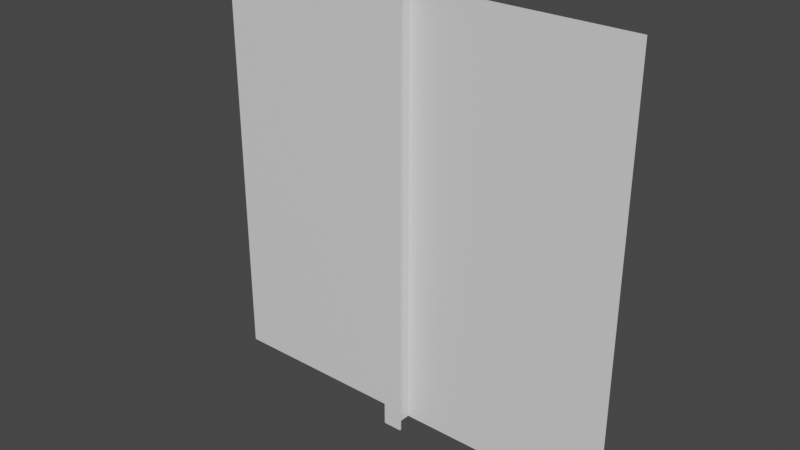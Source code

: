 # Source: modesl.blend  (saved by Blender 2.81.16; exported with 4.5.12 LTS)
import bpy
from mathutils import Matrix  # noqa: F401  (used for matrix-valued properties, if any)

bpy.ops.wm.read_factory_settings(use_empty=True)
scene = bpy.context.scene
scene.name = 'Scene'

# ---- collections
col_walls = bpy.data.collections.new('Walls'); scene.collection.children.link(col_walls)

# ---- materials (node trees are filled in below, after node groups)
mat_material = bpy.data.materials.new('Material')
mat_material.alpha_threshold = 0.0
mat_material.use_transparent_shadow = False
mat_material.line_color = (0.0, 0.0, 0.0, 1.0)

# ---- material node trees
mat_material.use_nodes = True; mat_material.node_tree.nodes.clear()
_N = mat_material.node_tree.nodes; _L = mat_material.node_tree.links
n0 = _N.new('ShaderNodeOutputMaterial'); n0.name = 'Material Output'; n0.location = (300, 300)
n1 = _N.new('ShaderNodeBsdfPrincipled'); n1.name = 'Principled BSDF'; n1.location = (10, 300)
n1.distribution = 'GGX'
n1.subsurface_method = 'BURLEY'
n1.inputs[2].default_value = 0.4
n1.inputs[3].default_value = 1.45
n1.inputs[27].default_value = (0.0, 0.0, 0.0, 1.0)
n1.inputs[28].default_value = 1.0
_L.new(n1.outputs[0], n0.inputs[0])
n0.is_active_output = True

# ---- world
world_world = bpy.data.worlds.new('World'); scene.world = world_world
world_world.use_nodes = True; world_world.node_tree.nodes.clear()
_N = world_world.node_tree.nodes; _L = world_world.node_tree.links
n0 = _N.new('ShaderNodeOutputWorld'); n0.name = 'World Output'; n0.location = (300, 300)
n1 = _N.new('ShaderNodeBackground'); n1.name = 'Background'; n1.location = (10, 300)
n1.inputs[0].default_value = (0.05088, 0.05088, 0.05088, 1.0)
_L.new(n1.outputs[0], n0.inputs[0])
n0.is_active_output = True
world_world.color = (0.05088, 0.05088, 0.05088)
world_world.use_sun_shadow = False
world_world.sun_shadow_jitter_overblur = 0.0

# ---- meshes
me_cube = bpy.data.meshes.new('Cube')
me_cube.from_pydata([(1.0, 0.0, 1.0), (1.0, 0.0, 0.0), (0.502, 0.0, 1.0), (0.502, 0.0, 0.0), (0.502, -0.05, 1.0), (0.502, -0.05, 0.0), (0.522, -0.05, 1.0), (0.522, -0.05, 0.0), (0.522, -0.054, 1.0), (0.522, -0.054, 0.0), (0.0, 0.0, 1.0), (0.0, 0.0, 0.0), (0.498, 0.0, 1.0), (0.498, 0.0, 0.0), (0.498, -0.05, 1.0), (0.498, -0.05, 0.0), (0.478, -0.05, 1.0), (0.478, -0.05, 0.0), (0.478, -0.054, 1.0), (0.478, -0.054, 0.0)], [], [(1, 0, 2, 3), (3, 2, 4, 5), (5, 4, 6, 7), (7, 6, 8, 9), (11, 13, 12, 10), (13, 15, 14, 12), (15, 17, 16, 14), (17, 19, 18, 16), (19, 9, 8, 18)])
_uv = me_cube.uv_layers.new(name='UVMap')
_uv.uv.foreach_set('vector', [0.498, 0.0001413, 0.498, 0.9999, 0.0001411, 0.9999, 0.0001411, 0.0001411, 0.2189, 0.0001375, 0.2189, 0.9998, 0.1689, 0.9998, 0.1689, 0.0001375, 0.1689, 0.0001375, 0.1689, 0.9998, 0.1489, 0.9998, 0.1489, 0.0001375, 0.1489, 0.0001375, 0.1489, 0.9998, 0.1314, 1.0, 0.1315, 0.0002817, 0.4983, 0.0001412, 0.9961, 0.0001411, 0.9961, 0.9999, 0.4983, 0.9999, 4.678e-05, 4.678e-05, 0.05003, 4.678e-05, 0.05003, 0.9997, 4.797e-05, 0.9997, 0.05003, 4.678e-05, 0.07002, 4.678e-05, 0.07002, 0.9997, 0.05003, 0.9997, 0.07002, 4.678e-05, 0.08747, 0.0002815, 0.08746, 1.0, 0.07002, 0.9997, 0.08747, 0.0002815, 0.1315, 0.0002817, 0.1314, 1.0, 0.08746, 1.0])
me_cube.materials.append(mat_material)
me_cube.use_remesh_preserve_volume = False
me_cube.use_remesh_preserve_attributes = False
me_cube.use_mirror_vertex_groups = False
me_cube.update()

# ---- objects
ob_wall_1 = bpy.data.objects.new('Wall_1', me_cube)

# ---- transforms, parenting, visibility, modifiers, constraints
ob_wall_1.location = (-0.5, 0.0, 0.0)
ob_wall_1.lock_rotations_4d = False
ob_wall_1.empty_display_type = 'ARROWS'
ob_wall_1.lineart.crease_threshold = 0.0

# ---- collection membership
col_walls.objects.link(ob_wall_1)

# ---- scene / render settings (as saved in the file)
scene.frame_start = 1; scene.frame_end = 250; scene.frame_set(1)
scene.render.engine = 'BLENDER_EEVEE_NEXT'
scene.cycles.use_denoising = False
scene.cycles.samples = 128
scene.cycles.sampling_pattern = 'TABULATED_SOBOL'
scene.cycles.use_adaptive_sampling = False
scene.cycles.use_light_tree = False
scene.view_settings.view_transform = 'Filmic'
bpy.context.view_layer.update()

# ---- added for rendering (the .blend has no active camera and no usable light): camera, sun
cam_auto = bpy.data.cameras.new('AutoCamera')
cam_auto.lens = 50.0
cam_auto.sensor_width = 36.0
cam_auto.clip_end = 1000.0
ob_auto_camera = bpy.data.objects.new('AutoCamera', cam_auto)
scene.collection.objects.link(ob_auto_camera)
ob_auto_camera.location = (1.30942, -1.5983, 1.54754)
ob_auto_camera.rotation_euler = (1.09748, -7.21219e-08, 0.694738)
scene.camera = ob_auto_camera
light_auto_sun = bpy.data.lights.new('AutoSun', 'SUN')
light_auto_sun.energy = 3.0
light_auto_sun.angle = 0.0523599
ob_auto_sun = bpy.data.objects.new('AutoSun', light_auto_sun)
scene.collection.objects.link(ob_auto_sun)
ob_auto_sun.rotation_euler = (0.872665, 0.174533, 0.523599)
bpy.context.view_layer.update()
